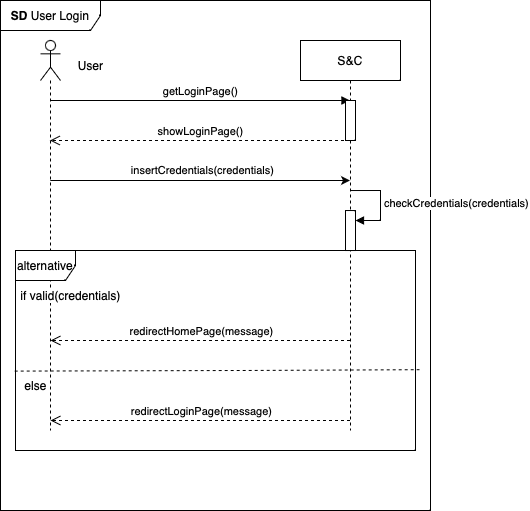

The diagram above was exported from draw.io. Its source (the exported page's mxGraphModel, read from the mxfile embedded in the PNG):
<mxGraphModel dx="1026" dy="692" grid="1" gridSize="10" guides="1" tooltips="1" connect="1" arrows="1" fold="1" page="1" pageScale="1" pageWidth="850" pageHeight="1100" math="0" shadow="0">
  <root>
    <mxCell id="0" />
    <mxCell id="1" parent="0" />
    <mxCell id="aM9ryv3xv72pqoxQDRHE-7" value="getLoginPage()" style="html=1;verticalAlign=bottom;endArrow=block;edgeStyle=elbowEdgeStyle;elbow=vertical;curved=0;rounded=0;" parent="1" edge="1">
      <mxGeometry x="0.0023" relative="1" as="geometry">
        <mxPoint x="209.81034482758616" y="439.9999999999999" as="sourcePoint" />
        <Array as="points">
          <mxPoint x="400" y="440" />
          <mxPoint x="365" y="410" />
        </Array>
        <mxPoint x="509.5" y="439.9999999999999" as="targetPoint" />
        <mxPoint as="offset" />
      </mxGeometry>
    </mxCell>
    <mxCell id="1ZKG4CmkqfWAM7Gi57S6-6" value="&lt;b&gt;SD&lt;/b&gt; User Login" style="shape=umlFrame;whiteSpace=wrap;html=1;pointerEvents=0;width=100;height=30;" parent="1" vertex="1">
      <mxGeometry x="160" y="340" width="430" height="510" as="geometry" />
    </mxCell>
    <mxCell id="1ZKG4CmkqfWAM7Gi57S6-11" value="S&amp;amp;C" style="shape=umlLifeline;perimeter=lifelinePerimeter;whiteSpace=wrap;html=1;container=1;dropTarget=0;collapsible=0;recursiveResize=0;outlineConnect=0;portConstraint=eastwest;newEdgeStyle={&quot;curved&quot;:0,&quot;rounded&quot;:0};" parent="1" vertex="1">
      <mxGeometry x="460" y="380" width="100" height="390" as="geometry" />
    </mxCell>
    <mxCell id="1ZKG4CmkqfWAM7Gi57S6-21" value="" style="html=1;points=[[0,0,0,0,5],[0,1,0,0,-5],[1,0,0,0,5],[1,1,0,0,-5]];perimeter=orthogonalPerimeter;outlineConnect=0;targetShapes=umlLifeline;portConstraint=eastwest;newEdgeStyle={&quot;curved&quot;:0,&quot;rounded&quot;:0};" parent="1ZKG4CmkqfWAM7Gi57S6-11" vertex="1">
      <mxGeometry x="45" y="170.03" width="10" height="40" as="geometry" />
    </mxCell>
    <mxCell id="1ZKG4CmkqfWAM7Gi57S6-22" value="checkCredentials(credentials)" style="html=1;align=left;spacingLeft=2;endArrow=block;rounded=0;edgeStyle=orthogonalEdgeStyle;curved=0;rounded=0;" parent="1ZKG4CmkqfWAM7Gi57S6-11" target="1ZKG4CmkqfWAM7Gi57S6-21" edge="1">
      <mxGeometry relative="1" as="geometry">
        <mxPoint x="50" y="150.03" as="sourcePoint" />
        <Array as="points">
          <mxPoint x="80" y="180.03" />
        </Array>
      </mxGeometry>
    </mxCell>
    <mxCell id="ymWepqPld3naHtEsWhe9-1" value="" style="html=1;points=[[0,0,0,0,5],[0,1,0,0,-5],[1,0,0,0,5],[1,1,0,0,-5]];perimeter=orthogonalPerimeter;outlineConnect=0;targetShapes=umlLifeline;portConstraint=eastwest;newEdgeStyle={&quot;curved&quot;:0,&quot;rounded&quot;:0};" vertex="1" parent="1ZKG4CmkqfWAM7Gi57S6-11">
      <mxGeometry x="45" y="60" width="10" height="40" as="geometry" />
    </mxCell>
    <mxCell id="1ZKG4CmkqfWAM7Gi57S6-17" style="edgeStyle=orthogonalEdgeStyle;rounded=0;orthogonalLoop=1;jettySize=auto;html=1;curved=0;" parent="1" edge="1">
      <mxGeometry relative="1" as="geometry">
        <mxPoint x="209.81034482758616" y="519.9999999999999" as="sourcePoint" />
        <mxPoint x="509.5" y="519.9999999999999" as="targetPoint" />
      </mxGeometry>
    </mxCell>
    <mxCell id="1ZKG4CmkqfWAM7Gi57S6-18" value="insertCredentials(credentials)" style="edgeLabel;html=1;align=center;verticalAlign=middle;resizable=0;points=[];" parent="1ZKG4CmkqfWAM7Gi57S6-17" vertex="1" connectable="0">
      <mxGeometry x="0.0133" y="1" relative="1" as="geometry">
        <mxPoint y="-9" as="offset" />
      </mxGeometry>
    </mxCell>
    <mxCell id="1ZKG4CmkqfWAM7Gi57S6-13" value="" style="shape=umlLifeline;perimeter=lifelinePerimeter;whiteSpace=wrap;html=1;container=1;dropTarget=0;collapsible=0;recursiveResize=0;outlineConnect=0;portConstraint=eastwest;newEdgeStyle={&quot;curved&quot;:0,&quot;rounded&quot;:0};participant=umlActor;size=40;" parent="1" vertex="1">
      <mxGeometry x="200" y="380" width="20" height="390" as="geometry" />
    </mxCell>
    <mxCell id="1ZKG4CmkqfWAM7Gi57S6-14" value="User" style="text;html=1;align=center;verticalAlign=middle;resizable=0;points=[];autosize=1;strokeColor=none;fillColor=none;" parent="1" vertex="1">
      <mxGeometry x="225" y="390" width="50" height="30" as="geometry" />
    </mxCell>
    <mxCell id="1ZKG4CmkqfWAM7Gi57S6-16" value="showLoginPage()" style="html=1;verticalAlign=bottom;endArrow=open;dashed=1;endSize=8;curved=0;rounded=0;" parent="1" source="1ZKG4CmkqfWAM7Gi57S6-11" target="1ZKG4CmkqfWAM7Gi57S6-13" edge="1">
      <mxGeometry x="-0.0023" relative="1" as="geometry">
        <mxPoint x="450" y="510" as="sourcePoint" />
        <mxPoint x="370" y="510" as="targetPoint" />
        <Array as="points">
          <mxPoint x="390" y="480" />
        </Array>
        <mxPoint as="offset" />
      </mxGeometry>
    </mxCell>
    <mxCell id="1ZKG4CmkqfWAM7Gi57S6-19" value="redirectHomePage(message)" style="html=1;verticalAlign=bottom;endArrow=open;dashed=1;endSize=8;curved=0;rounded=0;" parent="1" edge="1">
      <mxGeometry x="-0.0023" relative="1" as="geometry">
        <mxPoint x="509.5" y="680" as="sourcePoint" />
        <mxPoint x="210" y="680" as="targetPoint" />
        <Array as="points">
          <mxPoint x="450" y="680" />
          <mxPoint x="390" y="680" />
          <mxPoint x="330" y="680" />
          <mxPoint x="300" y="680" />
        </Array>
        <mxPoint as="offset" />
      </mxGeometry>
    </mxCell>
    <mxCell id="1ZKG4CmkqfWAM7Gi57S6-23" value="alternative" style="shape=umlFrame;whiteSpace=wrap;html=1;pointerEvents=0;" parent="1" vertex="1">
      <mxGeometry x="175" y="590" width="400" height="200" as="geometry" />
    </mxCell>
    <mxCell id="1ZKG4CmkqfWAM7Gi57S6-24" value="if valid(credentials)" style="text;html=1;align=center;verticalAlign=middle;resizable=0;points=[];autosize=1;strokeColor=none;fillColor=none;labelBackgroundColor=default;" parent="1" vertex="1">
      <mxGeometry x="170" y="620" width="120" height="30" as="geometry" />
    </mxCell>
    <mxCell id="1ZKG4CmkqfWAM7Gi57S6-25" value="" style="endArrow=none;dashed=1;html=1;rounded=0;entryX=1.01;entryY=0.596;entryDx=0;entryDy=0;entryPerimeter=0;exitX=-0.002;exitY=0.603;exitDx=0;exitDy=0;exitPerimeter=0;" parent="1" source="1ZKG4CmkqfWAM7Gi57S6-23" target="1ZKG4CmkqfWAM7Gi57S6-23" edge="1">
      <mxGeometry width="50" height="50" relative="1" as="geometry">
        <mxPoint x="209.81034482758616" y="710" as="sourcePoint" />
        <mxPoint x="509.5" y="710" as="targetPoint" />
        <Array as="points">
          <mxPoint x="400" y="710" />
        </Array>
      </mxGeometry>
    </mxCell>
    <mxCell id="1ZKG4CmkqfWAM7Gi57S6-26" value="&lt;span style=&quot;background-color: rgb(255, 255, 255);&quot;&gt;else&lt;/span&gt;" style="text;html=1;align=center;verticalAlign=middle;resizable=0;points=[];autosize=1;strokeColor=none;fillColor=none;" parent="1" vertex="1">
      <mxGeometry x="170" y="710" width="50" height="30" as="geometry" />
    </mxCell>
    <mxCell id="1ZKG4CmkqfWAM7Gi57S6-27" value="redirectLoginPage(message)" style="html=1;verticalAlign=bottom;endArrow=open;dashed=1;endSize=8;curved=0;rounded=0;" parent="1" edge="1">
      <mxGeometry x="-0.0023" relative="1" as="geometry">
        <mxPoint x="509.5" y="760" as="sourcePoint" />
        <mxPoint x="210" y="760" as="targetPoint" />
        <Array as="points">
          <mxPoint x="450" y="760" />
          <mxPoint x="390" y="760" />
          <mxPoint x="330" y="760" />
          <mxPoint x="300" y="760" />
        </Array>
        <mxPoint as="offset" />
      </mxGeometry>
    </mxCell>
  </root>
</mxGraphModel>